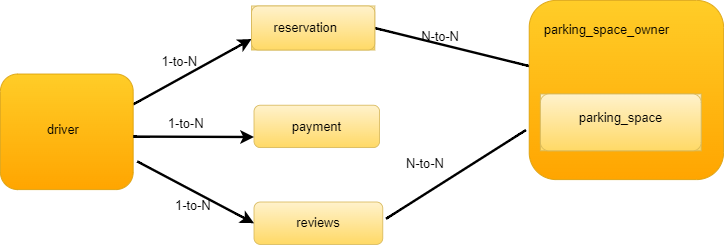

The diagram above was exported from draw.io. Its source (the exported page's mxGraphModel, read from the mxfile embedded in the PNG):
<mxGraphModel dx="2429" dy="1861" grid="0" gridSize="10" guides="1" tooltips="1" connect="1" arrows="1" fold="1" page="0" pageScale="1" pageWidth="2336" pageHeight="1654" math="0" shadow="0">
  <root>
    <mxCell id="K-EjjZpcvROYUdbz2H_Q-0" />
    <mxCell id="K-EjjZpcvROYUdbz2H_Q-1" parent="K-EjjZpcvROYUdbz2H_Q-0" />
    <mxCell id="K-EjjZpcvROYUdbz2H_Q-2" value="N-to-N" style="text;html=1;strokeColor=none;fillColor=none;align=center;verticalAlign=middle;whiteSpace=wrap;rounded=0;fontSize=16;" vertex="1" parent="K-EjjZpcvROYUdbz2H_Q-1">
      <mxGeometry x="514" y="-392" width="60" height="30" as="geometry" />
    </mxCell>
    <mxCell id="K-EjjZpcvROYUdbz2H_Q-11" value="" style="endArrow=none;html=1;rounded=0;fontSize=12;startSize=8;endSize=8;curved=1;strokeWidth=3;" edge="1" parent="K-EjjZpcvROYUdbz2H_Q-1" target="K-EjjZpcvROYUdbz2H_Q-16">
      <mxGeometry width="50" height="50" relative="1" as="geometry">
        <mxPoint x="459" y="-388.21" as="sourcePoint" />
        <mxPoint x="568" y="-388.21" as="targetPoint" />
      </mxGeometry>
    </mxCell>
    <mxCell id="K-EjjZpcvROYUdbz2H_Q-12" value="" style="endArrow=classic;html=1;rounded=0;fontSize=12;startSize=8;endSize=8;curved=1;strokeWidth=3;entryX=0;entryY=0.75;entryDx=0;entryDy=0;" edge="1" parent="K-EjjZpcvROYUdbz2H_Q-1" target="K-EjjZpcvROYUdbz2H_Q-5">
      <mxGeometry width="50" height="50" relative="1" as="geometry">
        <mxPoint x="160" y="-291.99" as="sourcePoint" />
        <mxPoint x="250" y="-291.82" as="targetPoint" />
      </mxGeometry>
    </mxCell>
    <mxCell id="K-EjjZpcvROYUdbz2H_Q-18" value="" style="rounded=1;whiteSpace=wrap;html=1;fontSize=16;fillColor=#ffcd28;strokeColor=#d79b00;gradientColor=#ffa500;" vertex="1" parent="K-EjjZpcvROYUdbz2H_Q-1">
      <mxGeometry x="-6" y="-330" width="166" height="144.5" as="geometry" />
    </mxCell>
    <mxCell id="K-EjjZpcvROYUdbz2H_Q-19" value="driver" style="text;html=1;strokeColor=none;fillColor=none;align=center;verticalAlign=middle;whiteSpace=wrap;rounded=0;fontSize=16;" vertex="1" parent="K-EjjZpcvROYUdbz2H_Q-1">
      <mxGeometry x="34" y="-280" width="77" height="37.45" as="geometry" />
    </mxCell>
    <mxCell id="K-EjjZpcvROYUdbz2H_Q-20" style="edgeStyle=none;curved=1;rounded=0;orthogonalLoop=1;jettySize=auto;html=1;exitX=1;exitY=0.5;exitDx=0;exitDy=0;fontSize=12;startSize=8;endSize=8;" edge="1" parent="K-EjjZpcvROYUdbz2H_Q-1" source="K-EjjZpcvROYUdbz2H_Q-19" target="K-EjjZpcvROYUdbz2H_Q-19">
      <mxGeometry relative="1" as="geometry" />
    </mxCell>
    <mxCell id="K-EjjZpcvROYUdbz2H_Q-21" value="reviews" style="rounded=1;whiteSpace=wrap;html=1;fontSize=16;strokeColor=#d6b656;fillColor=#fff2cc;gradientColor=#ffd966;" vertex="1" parent="K-EjjZpcvROYUdbz2H_Q-1">
      <mxGeometry x="311" y="-170" width="161" height="53" as="geometry" />
    </mxCell>
    <mxCell id="K-EjjZpcvROYUdbz2H_Q-7" value="payment" style="rounded=1;whiteSpace=wrap;html=1;fontSize=16;strokeColor=#d6b656;fillColor=#fff2cc;gradientColor=#ffd966;" vertex="1" parent="K-EjjZpcvROYUdbz2H_Q-1">
      <mxGeometry x="311" y="-291" width="157" height="53" as="geometry" />
    </mxCell>
    <mxCell id="9je4Lh18rc6lANbdA76J-16" value="" style="group;fillColor=#fff2cc;gradientColor=#ffd966;strokeColor=#d6b656;" vertex="1" connectable="0" parent="K-EjjZpcvROYUdbz2H_Q-1">
      <mxGeometry x="308" y="-415" width="154" height="55" as="geometry" />
    </mxCell>
    <mxCell id="K-EjjZpcvROYUdbz2H_Q-5" value="" style="rounded=1;whiteSpace=wrap;html=1;fontSize=16;fillColor=#fff2cc;strokeColor=#d6b656;gradientColor=#ffd966;" vertex="1" parent="9je4Lh18rc6lANbdA76J-16">
      <mxGeometry width="154" height="55" as="geometry" />
    </mxCell>
    <mxCell id="K-EjjZpcvROYUdbz2H_Q-6" value="reservation" style="text;html=1;strokeColor=none;fillColor=none;align=center;verticalAlign=middle;whiteSpace=wrap;rounded=0;fontSize=16;" vertex="1" parent="9je4Lh18rc6lANbdA76J-16">
      <mxGeometry x="31.238805970149258" y="15.492957746478872" width="72.7860696517413" height="23.239436619718308" as="geometry" />
    </mxCell>
    <mxCell id="9je4Lh18rc6lANbdA76J-17" style="edgeStyle=none;curved=1;rounded=0;orthogonalLoop=1;jettySize=auto;html=1;exitX=0.75;exitY=0;exitDx=0;exitDy=0;fontSize=12;startSize=8;endSize=8;" edge="1" parent="K-EjjZpcvROYUdbz2H_Q-1" source="K-EjjZpcvROYUdbz2H_Q-21" target="K-EjjZpcvROYUdbz2H_Q-21">
      <mxGeometry relative="1" as="geometry" />
    </mxCell>
    <mxCell id="9je4Lh18rc6lANbdA76J-18" value="" style="endArrow=classic;html=1;rounded=0;fontSize=12;startSize=8;endSize=8;curved=1;strokeWidth=3;entryX=0;entryY=0.75;entryDx=0;entryDy=0;" edge="1" parent="K-EjjZpcvROYUdbz2H_Q-1" target="K-EjjZpcvROYUdbz2H_Q-7">
      <mxGeometry width="50" height="50" relative="1" as="geometry">
        <mxPoint x="160" y="-251.75" as="sourcePoint" />
        <mxPoint x="204" y="-263.75" as="targetPoint" />
      </mxGeometry>
    </mxCell>
    <mxCell id="9je4Lh18rc6lANbdA76J-19" value="" style="endArrow=classic;html=1;rounded=0;fontSize=12;startSize=8;endSize=8;curved=1;strokeWidth=3;entryX=0;entryY=0.5;entryDx=0;entryDy=0;" edge="1" parent="K-EjjZpcvROYUdbz2H_Q-1" target="K-EjjZpcvROYUdbz2H_Q-21">
      <mxGeometry width="50" height="50" relative="1" as="geometry">
        <mxPoint x="165" y="-220.75" as="sourcePoint" />
        <mxPoint x="316" y="-234" as="targetPoint" />
      </mxGeometry>
    </mxCell>
    <mxCell id="9je4Lh18rc6lANbdA76J-20" value="" style="endArrow=none;html=1;rounded=0;fontSize=12;startSize=8;endSize=8;curved=1;strokeWidth=3;" edge="1" parent="K-EjjZpcvROYUdbz2H_Q-1">
      <mxGeometry width="50" height="50" relative="1" as="geometry">
        <mxPoint x="476" y="-148.99999999999997" as="sourcePoint" />
        <mxPoint x="651" y="-260" as="targetPoint" />
      </mxGeometry>
    </mxCell>
    <mxCell id="9je4Lh18rc6lANbdA76J-23" value="1-to-N" style="text;html=1;strokeColor=none;fillColor=none;align=center;verticalAlign=middle;whiteSpace=wrap;rounded=0;fontSize=16;" vertex="1" parent="K-EjjZpcvROYUdbz2H_Q-1">
      <mxGeometry x="196" y="-283" width="60" height="30" as="geometry" />
    </mxCell>
    <mxCell id="9je4Lh18rc6lANbdA76J-25" value="1-to-N" style="text;html=1;strokeColor=none;fillColor=none;align=center;verticalAlign=middle;whiteSpace=wrap;rounded=0;fontSize=16;" vertex="1" parent="K-EjjZpcvROYUdbz2H_Q-1">
      <mxGeometry x="205" y="-180" width="60" height="30" as="geometry" />
    </mxCell>
    <mxCell id="9je4Lh18rc6lANbdA76J-27" value="1-to-N" style="text;html=1;strokeColor=none;fillColor=none;align=center;verticalAlign=middle;whiteSpace=wrap;rounded=0;fontSize=16;" vertex="1" parent="K-EjjZpcvROYUdbz2H_Q-1">
      <mxGeometry x="188" y="-360" width="60" height="30" as="geometry" />
    </mxCell>
    <mxCell id="9je4Lh18rc6lANbdA76J-28" value="N-to-N" style="text;html=1;strokeColor=none;fillColor=none;align=center;verticalAlign=middle;whiteSpace=wrap;rounded=0;fontSize=16;" vertex="1" parent="K-EjjZpcvROYUdbz2H_Q-1">
      <mxGeometry x="495" y="-233" width="60" height="30" as="geometry" />
    </mxCell>
    <mxCell id="K-EjjZpcvROYUdbz2H_Q-16" value="" style="rounded=1;whiteSpace=wrap;html=1;fontSize=16;fillColor=#ffcd28;strokeColor=#d79b00;gradientColor=#ffa500;" vertex="1" parent="K-EjjZpcvROYUdbz2H_Q-1">
      <mxGeometry x="655" y="-422" width="243" height="224" as="geometry" />
    </mxCell>
    <mxCell id="K-EjjZpcvROYUdbz2H_Q-8" value="" style="group;fillColor=#fff2cc;gradientColor=#ffd966;strokeColor=#d6b656;" vertex="1" connectable="0" parent="K-EjjZpcvROYUdbz2H_Q-1">
      <mxGeometry x="669" y="-305" width="201" height="71" as="geometry" />
    </mxCell>
    <mxCell id="K-EjjZpcvROYUdbz2H_Q-9" value="" style="rounded=1;whiteSpace=wrap;html=1;fontSize=16;fillColor=#fff2cc;strokeColor=#d6b656;gradientColor=#ffd966;" vertex="1" parent="K-EjjZpcvROYUdbz2H_Q-8">
      <mxGeometry width="201" height="71" as="geometry" />
    </mxCell>
    <mxCell id="K-EjjZpcvROYUdbz2H_Q-10" value="parking_space" style="text;html=1;strokeColor=none;fillColor=none;align=center;verticalAlign=middle;whiteSpace=wrap;rounded=0;fontSize=16;" vertex="1" parent="K-EjjZpcvROYUdbz2H_Q-8">
      <mxGeometry x="2" y="6" width="197" height="47" as="geometry" />
    </mxCell>
    <mxCell id="K-EjjZpcvROYUdbz2H_Q-17" value="parking_space_owner" style="text;html=1;strokeColor=none;fillColor=none;align=center;verticalAlign=middle;whiteSpace=wrap;rounded=0;fontSize=16;container=0;" vertex="1" parent="K-EjjZpcvROYUdbz2H_Q-1">
      <mxGeometry x="669" y="-409" width="166" height="47" as="geometry" />
    </mxCell>
  </root>
</mxGraphModel>